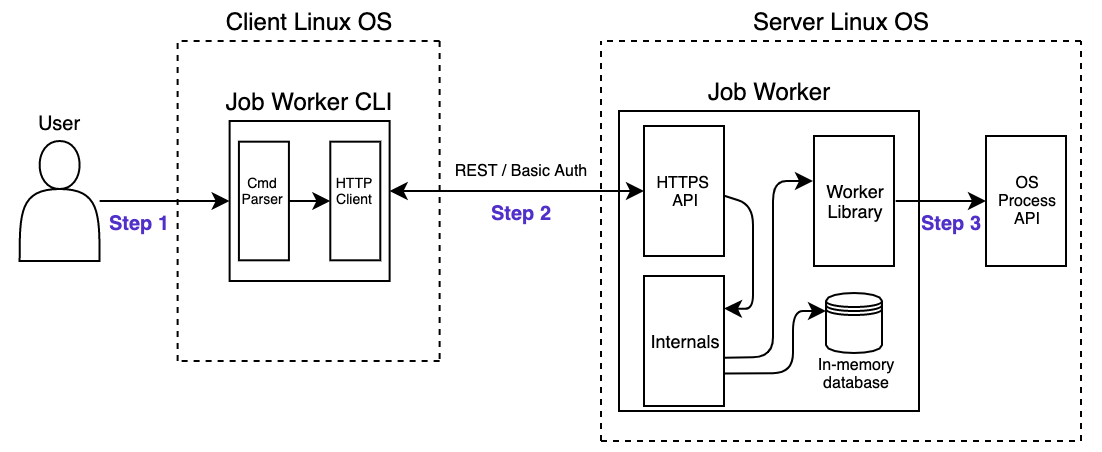

The diagram above was exported from draw.io. Its source (the exported page's mxGraphModel, read from the mxfile embedded in the PNG):
<mxGraphModel dx="946" dy="589" grid="1" gridSize="10" guides="1" tooltips="1" connect="1" arrows="1" fold="1" page="1" pageScale="1" pageWidth="850" pageHeight="1100" math="0" shadow="0">
  <root>
    <mxCell id="0" />
    <mxCell id="1" parent="0" />
    <mxCell id="cAF7RPHYP4TZgePbsutJ-65" value="" style="rounded=0;whiteSpace=wrap;html=1;labelBackgroundColor=none;fontSize=8;fontColor=#000000;fillColor=#ffffff;strokeColor=#FFFFFF;" vertex="1" parent="1">
      <mxGeometry x="140" y="100" width="550" height="225" as="geometry" />
    </mxCell>
    <mxCell id="cAF7RPHYP4TZgePbsutJ-5" style="edgeStyle=orthogonalEdgeStyle;rounded=0;orthogonalLoop=1;jettySize=auto;html=1;entryX=0;entryY=0.5;entryDx=0;entryDy=0;" edge="1" parent="1" source="cAF7RPHYP4TZgePbsutJ-1" target="cAF7RPHYP4TZgePbsutJ-2">
      <mxGeometry relative="1" as="geometry" />
    </mxCell>
    <mxCell id="cAF7RPHYP4TZgePbsutJ-1" value="" style="shape=actor;whiteSpace=wrap;html=1;" vertex="1" parent="1">
      <mxGeometry x="149.31" y="170" width="40" height="60" as="geometry" />
    </mxCell>
    <mxCell id="cAF7RPHYP4TZgePbsutJ-2" value="" style="whiteSpace=wrap;html=1;aspect=fixed;labelBackgroundColor=none;fillColor=none;" vertex="1" parent="1">
      <mxGeometry x="254.31" y="160" width="80" height="80" as="geometry" />
    </mxCell>
    <mxCell id="cAF7RPHYP4TZgePbsutJ-3" value="Job Worker CLI" style="text;html=1;align=center;verticalAlign=middle;resizable=0;points=[];autosize=1;strokeColor=none;" vertex="1" parent="1">
      <mxGeometry x="244.31" y="140" width="100" height="20" as="geometry" />
    </mxCell>
    <mxCell id="cAF7RPHYP4TZgePbsutJ-8" value="" style="endArrow=none;dashed=1;html=1;" edge="1" parent="1">
      <mxGeometry width="50" height="50" relative="1" as="geometry">
        <mxPoint x="440" y="320" as="sourcePoint" />
        <mxPoint x="440" y="120" as="targetPoint" />
      </mxGeometry>
    </mxCell>
    <mxCell id="cAF7RPHYP4TZgePbsutJ-9" value="" style="endArrow=none;dashed=1;html=1;" edge="1" parent="1">
      <mxGeometry width="50" height="50" relative="1" as="geometry">
        <mxPoint x="440" y="320" as="sourcePoint" />
        <mxPoint x="680" y="320" as="targetPoint" />
      </mxGeometry>
    </mxCell>
    <mxCell id="cAF7RPHYP4TZgePbsutJ-10" value="" style="endArrow=none;dashed=1;html=1;" edge="1" parent="1">
      <mxGeometry width="50" height="50" relative="1" as="geometry">
        <mxPoint x="680" y="120" as="sourcePoint" />
        <mxPoint x="440" y="120" as="targetPoint" />
      </mxGeometry>
    </mxCell>
    <mxCell id="cAF7RPHYP4TZgePbsutJ-11" value="" style="endArrow=none;dashed=1;html=1;" edge="1" parent="1">
      <mxGeometry width="50" height="50" relative="1" as="geometry">
        <mxPoint x="680" y="320" as="sourcePoint" />
        <mxPoint x="680" y="120" as="targetPoint" />
      </mxGeometry>
    </mxCell>
    <mxCell id="cAF7RPHYP4TZgePbsutJ-12" value="Server Linux OS" style="text;html=1;align=center;verticalAlign=middle;resizable=0;points=[];autosize=1;strokeColor=none;" vertex="1" parent="1">
      <mxGeometry x="510" y="100" width="100" height="20" as="geometry" />
    </mxCell>
    <mxCell id="cAF7RPHYP4TZgePbsutJ-13" value="" style="whiteSpace=wrap;html=1;aspect=fixed;fillColor=none;" vertex="1" parent="1">
      <mxGeometry x="449" y="155" width="150" height="150" as="geometry" />
    </mxCell>
    <mxCell id="cAF7RPHYP4TZgePbsutJ-14" value="Job Worker" style="text;html=1;align=center;verticalAlign=middle;resizable=0;points=[];autosize=1;strokeColor=none;" vertex="1" parent="1">
      <mxGeometry x="484" y="135" width="80" height="20" as="geometry" />
    </mxCell>
    <mxCell id="cAF7RPHYP4TZgePbsutJ-20" value="REST / Basic Auth" style="text;html=1;align=center;verticalAlign=middle;resizable=0;points=[];autosize=1;strokeColor=none;fontSize=8;" vertex="1" parent="1">
      <mxGeometry x="360" y="175" width="80" height="20" as="geometry" />
    </mxCell>
    <mxCell id="cAF7RPHYP4TZgePbsutJ-21" value="User" style="text;html=1;align=center;verticalAlign=middle;resizable=0;points=[];autosize=1;strokeColor=none;fontSize=10;" vertex="1" parent="1">
      <mxGeometry x="149.31" y="150" width="40" height="20" as="geometry" />
    </mxCell>
    <mxCell id="cAF7RPHYP4TZgePbsutJ-22" value="" style="rounded=0;whiteSpace=wrap;html=1;fontSize=10;rotation=-90;direction=east;fillColor=none;" vertex="1" parent="1">
      <mxGeometry x="449" y="175" width="65" height="40" as="geometry" />
    </mxCell>
    <mxCell id="cAF7RPHYP4TZgePbsutJ-15" style="edgeStyle=orthogonalEdgeStyle;rounded=0;orthogonalLoop=1;jettySize=auto;html=1;entryX=0.5;entryY=0;entryDx=0;entryDy=0;startArrow=classic;startFill=1;" edge="1" parent="1" source="cAF7RPHYP4TZgePbsutJ-2" target="cAF7RPHYP4TZgePbsutJ-22">
      <mxGeometry relative="1" as="geometry">
        <mxPoint x="480" y="240" as="targetPoint" />
        <Array as="points">
          <mxPoint x="380" y="195" />
          <mxPoint x="380" y="195" />
        </Array>
      </mxGeometry>
    </mxCell>
    <mxCell id="cAF7RPHYP4TZgePbsutJ-23" value="HTTPS &lt;br&gt;API" style="text;html=1;align=center;verticalAlign=middle;resizable=0;points=[];autosize=1;strokeColor=none;fontSize=8;" vertex="1" parent="1">
      <mxGeometry x="461.5" y="180" width="40" height="30" as="geometry" />
    </mxCell>
    <mxCell id="cAF7RPHYP4TZgePbsutJ-24" value="" style="rounded=0;whiteSpace=wrap;html=1;fontSize=10;rotation=-90;direction=east;fillColor=none;" vertex="1" parent="1">
      <mxGeometry x="534" y="180" width="65" height="40" as="geometry" />
    </mxCell>
    <mxCell id="cAF7RPHYP4TZgePbsutJ-25" value="&lt;font style=&quot;font-size: 9px&quot;&gt;Worker&lt;br&gt;Library&lt;/font&gt;" style="text;html=1;align=center;verticalAlign=middle;resizable=0;points=[];autosize=1;strokeColor=none;fontSize=8;" vertex="1" parent="1">
      <mxGeometry x="546.5" y="185" width="40" height="30" as="geometry" />
    </mxCell>
    <mxCell id="cAF7RPHYP4TZgePbsutJ-27" value="" style="endArrow=classic;html=1;fontSize=8;exitX=1.021;exitY=0.5;exitDx=0;exitDy=0;exitPerimeter=0;" edge="1" parent="1" source="cAF7RPHYP4TZgePbsutJ-25" target="cAF7RPHYP4TZgePbsutJ-29">
      <mxGeometry width="50" height="50" relative="1" as="geometry">
        <mxPoint x="610" y="240" as="sourcePoint" />
        <mxPoint x="630" y="240" as="targetPoint" />
      </mxGeometry>
    </mxCell>
    <mxCell id="cAF7RPHYP4TZgePbsutJ-28" value="" style="rounded=0;whiteSpace=wrap;html=1;fontSize=10;rotation=-90;direction=east;fillColor=none;" vertex="1" parent="1">
      <mxGeometry x="620" y="180" width="65" height="40" as="geometry" />
    </mxCell>
    <mxCell id="cAF7RPHYP4TZgePbsutJ-29" value="&lt;font&gt;&lt;font style=&quot;font-size: 8px&quot;&gt;OS&lt;/font&gt;&lt;br&gt;&lt;/font&gt;Process&lt;br&gt;API" style="text;html=1;align=center;verticalAlign=middle;resizable=0;points=[];autosize=1;strokeColor=none;fontSize=8;" vertex="1" parent="1">
      <mxGeometry x="632.5" y="180" width="40" height="40" as="geometry" />
    </mxCell>
    <mxCell id="cAF7RPHYP4TZgePbsutJ-34" value="Step 1" style="text;html=1;align=center;verticalAlign=middle;resizable=0;points=[];autosize=1;strokeColor=none;fontSize=10;fontStyle=1;fontColor=#512FC9;" vertex="1" parent="1">
      <mxGeometry x="184.31" y="200" width="50" height="20" as="geometry" />
    </mxCell>
    <mxCell id="cAF7RPHYP4TZgePbsutJ-35" value="Step 2" style="text;html=1;align=center;verticalAlign=middle;resizable=0;points=[];autosize=1;strokeColor=none;fontSize=10;fontColor=#512fc9;fontStyle=1" vertex="1" parent="1">
      <mxGeometry x="375" y="195" width="50" height="20" as="geometry" />
    </mxCell>
    <mxCell id="cAF7RPHYP4TZgePbsutJ-37" value="" style="endArrow=none;dashed=1;html=1;" edge="1" parent="1">
      <mxGeometry width="50" height="50" relative="1" as="geometry">
        <mxPoint x="228.31" y="280" as="sourcePoint" />
        <mxPoint x="228.31" y="120" as="targetPoint" />
      </mxGeometry>
    </mxCell>
    <mxCell id="cAF7RPHYP4TZgePbsutJ-38" value="" style="endArrow=none;dashed=1;html=1;" edge="1" parent="1">
      <mxGeometry width="50" height="50" relative="1" as="geometry">
        <mxPoint x="359.31" y="120" as="sourcePoint" />
        <mxPoint x="229.31" y="120" as="targetPoint" />
      </mxGeometry>
    </mxCell>
    <mxCell id="cAF7RPHYP4TZgePbsutJ-39" value="" style="endArrow=none;dashed=1;html=1;" edge="1" parent="1">
      <mxGeometry width="50" height="50" relative="1" as="geometry">
        <mxPoint x="359.31" y="120" as="sourcePoint" />
        <mxPoint x="359.31" y="280" as="targetPoint" />
      </mxGeometry>
    </mxCell>
    <mxCell id="cAF7RPHYP4TZgePbsutJ-40" value="" style="endArrow=none;dashed=1;html=1;" edge="1" parent="1">
      <mxGeometry width="50" height="50" relative="1" as="geometry">
        <mxPoint x="359.31" y="280" as="sourcePoint" />
        <mxPoint x="229.31" y="280" as="targetPoint" />
      </mxGeometry>
    </mxCell>
    <mxCell id="cAF7RPHYP4TZgePbsutJ-41" value="Client Linux OS" style="text;html=1;align=center;verticalAlign=middle;resizable=0;points=[];autosize=1;strokeColor=none;" vertex="1" parent="1">
      <mxGeometry x="244.31" y="100" width="100" height="20" as="geometry" />
    </mxCell>
    <mxCell id="cAF7RPHYP4TZgePbsutJ-45" value="" style="shape=datastore;whiteSpace=wrap;html=1;labelBackgroundColor=none;fontSize=8;fontColor=#512FC9;fillColor=none;" vertex="1" parent="1">
      <mxGeometry x="552.5" y="246" width="28" height="30" as="geometry" />
    </mxCell>
    <mxCell id="cAF7RPHYP4TZgePbsutJ-48" value="In-memory database" style="text;html=1;strokeColor=none;fillColor=none;align=center;verticalAlign=middle;whiteSpace=wrap;rounded=0;labelBackgroundColor=none;fontSize=8;" vertex="1" parent="1">
      <mxGeometry x="546" y="276" width="43.5" height="20" as="geometry" />
    </mxCell>
    <mxCell id="cAF7RPHYP4TZgePbsutJ-50" value="" style="rounded=0;whiteSpace=wrap;html=1;fontSize=10;rotation=-90;direction=east;fillColor=none;" vertex="1" parent="1">
      <mxGeometry x="449" y="250" width="65" height="40" as="geometry" />
    </mxCell>
    <mxCell id="cAF7RPHYP4TZgePbsutJ-51" value="&lt;font style=&quot;font-size: 9px;&quot;&gt;Internals&lt;br style=&quot;font-size: 9px;&quot;&gt;&lt;/font&gt;" style="text;html=1;align=center;verticalAlign=middle;resizable=0;points=[];autosize=1;strokeColor=none;fontSize=9;" vertex="1" parent="1">
      <mxGeometry x="456.5" y="260" width="50" height="20" as="geometry" />
    </mxCell>
    <mxCell id="cAF7RPHYP4TZgePbsutJ-52" value="" style="endArrow=classic;html=1;fontSize=9;fontColor=#000000;strokeColor=#000000;entryX=0.75;entryY=1;entryDx=0;entryDy=0;exitX=0.994;exitY=0.576;exitDx=0;exitDy=0;exitPerimeter=0;" edge="1" parent="1" source="cAF7RPHYP4TZgePbsutJ-23" target="cAF7RPHYP4TZgePbsutJ-50">
      <mxGeometry width="50" height="50" relative="1" as="geometry">
        <mxPoint x="426" y="280" as="sourcePoint" />
        <mxPoint x="476" y="230" as="targetPoint" />
        <Array as="points">
          <mxPoint x="516" y="202" />
          <mxPoint x="516" y="230" />
          <mxPoint x="516" y="254" />
        </Array>
      </mxGeometry>
    </mxCell>
    <mxCell id="cAF7RPHYP4TZgePbsutJ-53" value="" style="endArrow=classic;html=1;fontSize=9;fontColor=#000000;strokeColor=#000000;entryX=-0.013;entryY=0.167;entryDx=0;entryDy=0;entryPerimeter=0;exitX=0.372;exitY=0.996;exitDx=0;exitDy=0;exitPerimeter=0;" edge="1" parent="1" source="cAF7RPHYP4TZgePbsutJ-50" target="cAF7RPHYP4TZgePbsutJ-25">
      <mxGeometry width="50" height="50" relative="1" as="geometry">
        <mxPoint x="506" y="278" as="sourcePoint" />
        <mxPoint x="476" y="230" as="targetPoint" />
        <Array as="points">
          <mxPoint x="526" y="278" />
          <mxPoint x="526" y="190" />
        </Array>
      </mxGeometry>
    </mxCell>
    <mxCell id="cAF7RPHYP4TZgePbsutJ-54" value="" style="endArrow=classic;html=1;fontSize=9;fontColor=#000000;strokeColor=#000000;entryX=0;entryY=0.3;entryDx=0;entryDy=0;exitX=0.25;exitY=1;exitDx=0;exitDy=0;" edge="1" parent="1" source="cAF7RPHYP4TZgePbsutJ-50" target="cAF7RPHYP4TZgePbsutJ-45">
      <mxGeometry width="50" height="50" relative="1" as="geometry">
        <mxPoint x="466" y="270" as="sourcePoint" />
        <mxPoint x="516" y="220" as="targetPoint" />
        <Array as="points">
          <mxPoint x="536" y="286" />
          <mxPoint x="536" y="255" />
        </Array>
      </mxGeometry>
    </mxCell>
    <mxCell id="cAF7RPHYP4TZgePbsutJ-55" value="&lt;font style=&quot;font-size: 10px;&quot;&gt;Step 3&lt;/font&gt;" style="text;html=1;align=center;verticalAlign=middle;resizable=0;points=[];autosize=1;strokeColor=none;fontSize=10;fontColor=#512fc9;fontStyle=1" vertex="1" parent="1">
      <mxGeometry x="589.5" y="200" width="50" height="20" as="geometry" />
    </mxCell>
    <mxCell id="cAF7RPHYP4TZgePbsutJ-56" value="" style="rounded=0;whiteSpace=wrap;html=1;fontSize=10;rotation=-90;direction=east;fillColor=none;" vertex="1" parent="1">
      <mxGeometry x="241.81" y="187.5" width="59.31" height="25" as="geometry" />
    </mxCell>
    <mxCell id="cAF7RPHYP4TZgePbsutJ-58" value="" style="rounded=0;whiteSpace=wrap;html=1;fontSize=10;rotation=-90;direction=east;fillColor=none;" vertex="1" parent="1">
      <mxGeometry x="287.5" y="187.5" width="59.31" height="25" as="geometry" />
    </mxCell>
    <mxCell id="cAF7RPHYP4TZgePbsutJ-59" value="" style="endArrow=classic;html=1;fontSize=9;fontColor=#000000;strokeColor=#000000;entryX=0.5;entryY=0;entryDx=0;entryDy=0;exitX=0.5;exitY=1;exitDx=0;exitDy=0;" edge="1" parent="1" source="cAF7RPHYP4TZgePbsutJ-56" target="cAF7RPHYP4TZgePbsutJ-58">
      <mxGeometry width="50" height="50" relative="1" as="geometry">
        <mxPoint x="270" y="280" as="sourcePoint" />
        <mxPoint x="320" y="230" as="targetPoint" />
      </mxGeometry>
    </mxCell>
    <mxCell id="cAF7RPHYP4TZgePbsutJ-60" value="Cmd&lt;br style=&quot;font-size: 7px&quot;&gt;Parser" style="text;html=1;strokeColor=none;fillColor=none;align=center;verticalAlign=middle;whiteSpace=wrap;rounded=0;labelBackgroundColor=none;fontSize=7;fontColor=#000000;" vertex="1" parent="1">
      <mxGeometry x="251.46" y="185" width="40" height="20" as="geometry" />
    </mxCell>
    <mxCell id="cAF7RPHYP4TZgePbsutJ-61" value="HTTP&lt;br&gt;Client" style="text;html=1;strokeColor=none;fillColor=none;align=center;verticalAlign=middle;whiteSpace=wrap;rounded=0;labelBackgroundColor=none;fontSize=7;fontColor=#000000;" vertex="1" parent="1">
      <mxGeometry x="297.15000000000003" y="185" width="40" height="20" as="geometry" />
    </mxCell>
  </root>
</mxGraphModel>